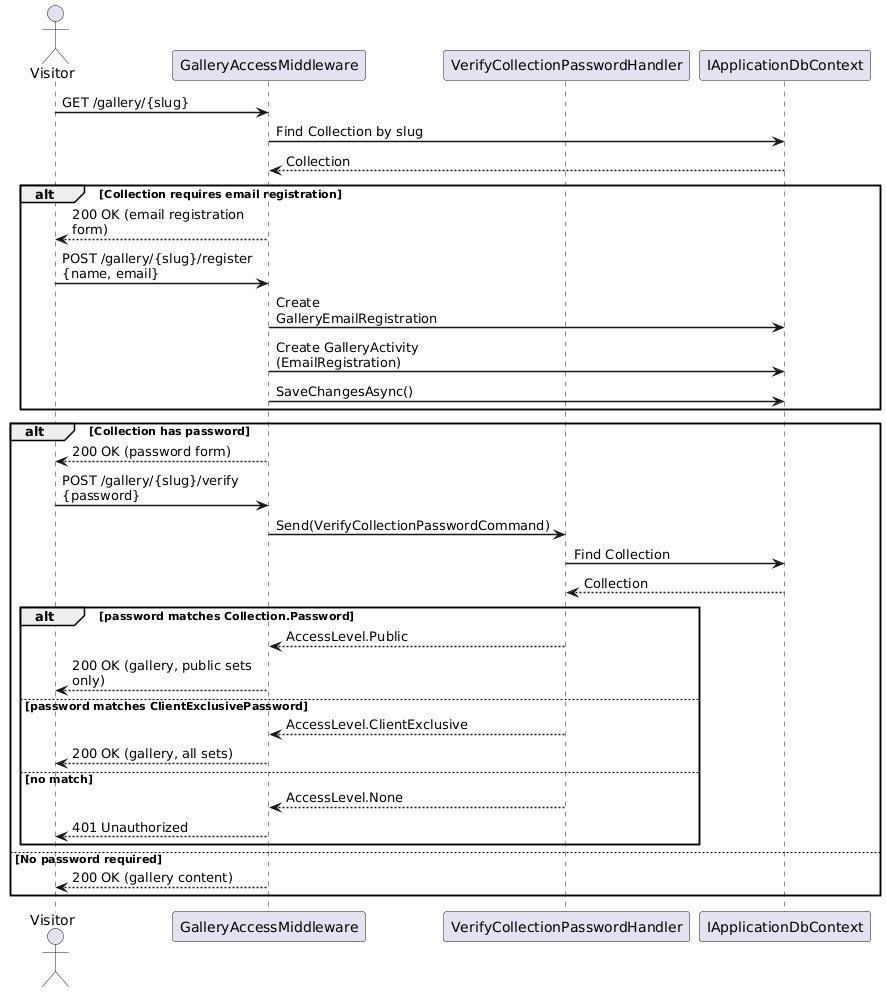

The diagram above was rendered by PlantUML. Its source (embedded in the PNG):
@startuml
skinparam sequenceArrowThickness 1.5
skinparam maxMessageSize 200

actor Visitor
participant "GalleryAccessMiddleware" as Middleware
participant "VerifyCollectionPasswordHandler" as Handler
participant "IApplicationDbContext" as DB

Visitor -> Middleware : GET /gallery/{slug}
Middleware -> DB : Find Collection by slug
DB --> Middleware : Collection

alt Collection requires email registration
  Middleware --> Visitor : 200 OK (email registration form)
  Visitor -> Middleware : POST /gallery/{slug}/register\n{name, email}
  Middleware -> DB : Create GalleryEmailRegistration
  Middleware -> DB : Create GalleryActivity (EmailRegistration)
  Middleware -> DB : SaveChangesAsync()
end

alt Collection has password
  Middleware --> Visitor : 200 OK (password form)
  Visitor -> Middleware : POST /gallery/{slug}/verify\n{password}
  Middleware -> Handler : Send(VerifyCollectionPasswordCommand)

  Handler -> DB : Find Collection
  DB --> Handler : Collection

  alt password matches Collection.Password
    Handler --> Middleware : AccessLevel.Public
    Middleware --> Visitor : 200 OK (gallery, public sets only)
  else password matches ClientExclusivePassword
    Handler --> Middleware : AccessLevel.ClientExclusive
    Middleware --> Visitor : 200 OK (gallery, all sets)
  else no match
    Handler --> Middleware : AccessLevel.None
    Middleware --> Visitor : 401 Unauthorized
  end
else No password required
  Middleware --> Visitor : 200 OK (gallery content)
end

@enduml